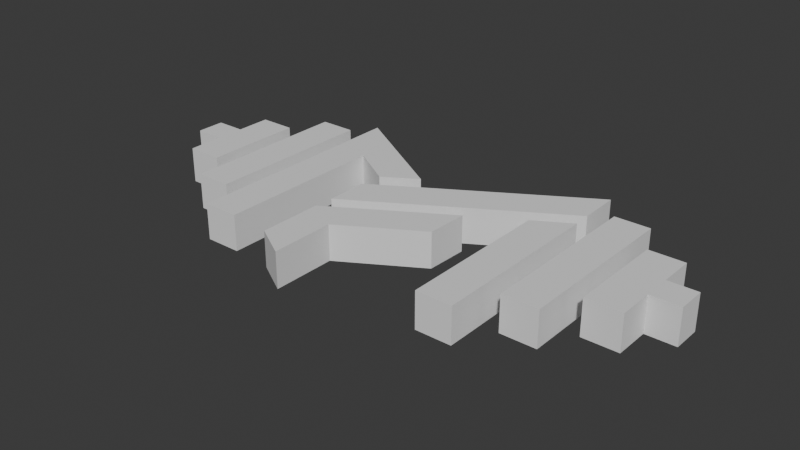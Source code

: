 # Source: micro-fitness-logo-no-letters.blend  (saved by Blender 4.0.36; exported with 4.5.12 LTS)
import bpy
from mathutils import Matrix  # noqa: F401  (used for matrix-valued properties, if any)

bpy.ops.wm.read_factory_settings(use_empty=True)
scene = bpy.context.scene
scene.name = 'Scene'

# ---- collections
col_collection = bpy.data.collections.new('Collection'); scene.collection.children.link(col_collection)

# ---- world
world_world = bpy.data.worlds.new('World'); scene.world = world_world
world_world.use_nodes = True; world_world.node_tree.nodes.clear()
_N = world_world.node_tree.nodes; _L = world_world.node_tree.links
n0 = _N.new('ShaderNodeOutputWorld'); n0.name = 'World Output'; n0.location = (300, 300)
n1 = _N.new('ShaderNodeBackground'); n1.name = 'Background'; n1.location = (10, 300)
n1.inputs[0].default_value = (0.05088, 0.05088, 0.05088, 1.0)
_L.new(n1.outputs[0], n0.inputs[0])
n0.is_active_output = True
world_world.color = (0.05088, 0.05088, 0.05088)
world_world.use_sun_shadow = False
world_world.sun_shadow_jitter_overblur = 0.0

# ---- meshes
me_cube_001 = bpy.data.meshes.new('Cube.001')
me_cube_001.from_pydata([(-1.0, -1.0, -1.0), (0.6555, -0.2857, -1.0), (-1.0, -1.0, 1.0), (0.6555, -0.2857, 1.0), (-1.0, 1.0, -1.0), (0.6555, 0.2857, -1.0), (-1.0, 1.0, 1.0), (0.6555, 0.2857, 1.0), (1.0, -1.0, -1.0), (2.656, -0.2857, -1.0), (1.0, -1.0, 1.0), (2.656, -0.2857, 1.0), (1.0, 1.0, -1.0), (2.656, 0.2857, -1.0), (1.0, 1.0, 1.0), (2.656, 0.2857, 1.0), (1.0, -0.2857, 1.0), (1.0, 0.2857, 1.0), (1.0, -0.2857, -1.0), (1.0, 0.2857, -1.0)], [], [(0, 2, 6, 4), (4, 6, 14, 12), (16, 10, 8, 18), (12, 14, 17, 19), (8, 10, 2, 0), (1, 18, 8, 0, 4, 12, 19, 5), (18, 1, 5, 19), (17, 14, 6, 2, 10, 16, 3, 7), (17, 7, 3, 16), (17, 15, 13, 19), (13, 15, 11, 9), (9, 11, 16, 18), (19, 13, 9, 18), (16, 11, 15, 17)])
_uv = me_cube_001.uv_layers.new(name='UVMap')
_uv.uv.foreach_set('vector', [0.375, 0.0, 0.625, 0.0, 0.625, 0.25, 0.375, 0.25, 0.375, 0.25, 0.625, 0.25, 0.625, 0.5, 0.375, 0.5, 0.625, 0.6607, 0.625, 0.75, 0.375, 0.75, 0.375, 0.6607, 0.375, 0.5, 0.625, 0.5, 0.625, 0.5893, 0.375, 0.5893, 0.375, 0.75, 0.625, 0.75, 0.625, 1.0, 0.375, 1.0, 0.3319, 0.6607, 0.375, 0.6607, 0.375, 0.75, 0.125, 0.75, 0.125, 0.5, 0.375, 0.5, 0.375, 0.5893, 0.3319, 0.5893, 0.375, 0.6607, 0.3319, 0.6607, 0.3319, 0.5893, 0.375, 0.5893, 0.625, 0.5893, 0.625, 0.5, 0.875, 0.5, 0.875, 0.75, 0.625, 0.75, 0.625, 0.6607, 0.6681, 0.6607, 0.6681, 0.5893, 0.625, 0.5893, 0.6681, 0.5893, 0.6681, 0.6607, 0.625, 0.6607, 0.625, 0.2931, 0.625, 0.5, 0.375, 0.5, 0.375, 0.2931, 0.375, 0.5, 0.625, 0.5, 0.625, 0.75, 0.375, 0.75, 0.375, 0.75, 0.625, 0.75, 0.625, 0.9569, 0.375, 0.9569, 0.1681, 0.5, 0.375, 0.5, 0.375, 0.75, 0.1681, 0.75, 0.8319, 0.75, 0.625, 0.75, 0.625, 0.5, 0.8319, 0.5])
me_cube_001.update()
me_cube_005 = bpy.data.meshes.new('Cube.005')
me_cube_005.from_pydata([(-1.0, -1.0, -1.0), (-1.0, -1.0, 1.0), (-1.0, 1.0, -1.0), (-1.0, 1.0, 1.0), (1.0, -1.0, -1.0), (1.0, -1.0, 1.0), (1.0, 1.0, -1.0), (1.0, 1.0, 1.0)], [], [(0, 1, 3, 2), (2, 3, 7, 6), (6, 7, 5, 4), (4, 5, 1, 0), (2, 6, 4, 0), (7, 3, 1, 5)])
_uv = me_cube_005.uv_layers.new(name='UVMap')
_uv.uv.foreach_set('vector', [0.375, 0.0, 0.625, 0.0, 0.625, 0.25, 0.375, 0.25, 0.375, 0.25, 0.625, 0.25, 0.625, 0.5, 0.375, 0.5, 0.375, 0.5, 0.625, 0.5, 0.625, 0.75, 0.375, 0.75, 0.375, 0.75, 0.625, 0.75, 0.625, 1.0, 0.375, 1.0, 0.125, 0.5, 0.375, 0.5, 0.375, 0.75, 0.125, 0.75, 0.625, 0.5, 0.875, 0.5, 0.875, 0.75, 0.625, 0.75])
me_cube_005.update()
me_cube_006 = bpy.data.meshes.new('Cube.006')
me_cube_006.from_pydata([(-1.0, -1.0, -1.0), (-1.0, -1.0, 1.0), (-1.0, 1.0, -1.0), (-1.0, 1.0, 1.0), (1.0, -1.0, -1.0), (1.0, -1.0, 1.0), (1.0, 1.0, -1.0), (1.0, 1.0, 1.0)], [], [(0, 1, 3, 2), (2, 3, 7, 6), (6, 7, 5, 4), (4, 5, 1, 0), (2, 6, 4, 0), (7, 3, 1, 5)])
_uv = me_cube_006.uv_layers.new(name='UVMap')
_uv.uv.foreach_set('vector', [0.375, 0.0, 0.625, 0.0, 0.625, 0.25, 0.375, 0.25, 0.375, 0.25, 0.625, 0.25, 0.625, 0.5, 0.375, 0.5, 0.375, 0.5, 0.625, 0.5, 0.625, 0.75, 0.375, 0.75, 0.375, 0.75, 0.625, 0.75, 0.625, 1.0, 0.375, 1.0, 0.125, 0.5, 0.375, 0.5, 0.375, 0.75, 0.125, 0.75, 0.625, 0.5, 0.875, 0.5, 0.875, 0.75, 0.625, 0.75])
me_cube_006.update()
me_cube_007 = bpy.data.meshes.new('Cube.007')
me_cube_007.from_pydata([(-1.0, -1.0, -1.0), (-1.0, -1.0, 1.0), (-1.008, 0.9768, -1.0), (-1.008, 0.9768, 1.0), (1.0, -1.0, -1.0), (3.521, 0.2068, -1.0), (1.0, -1.0, 1.0), (3.521, 0.2068, 1.0), (5.389, 0.3811, -1.0), (5.389, 0.3811, 1.0), (1.0, 0.4434, 1.0), (1.0, 0.4434, -1.0)], [], [(11, 2, 8, 5), (6, 4, 11, 10), (4, 6, 1, 0), (2, 11, 4, 0), (1, 6, 10, 3), (2, 0, 1, 3), (2, 3, 9, 8), (8, 9, 7, 5), (5, 7, 10, 11), (3, 10, 7, 9)])
_uv = me_cube_007.uv_layers.new(name='UVMap')
_uv.uv.foreach_set('vector', [0.375, 0.5381, 0.125, 0.5, 0.375, 0.5, 0.375, 0.75, 0.625, 0.75, 0.375, 0.75, 0.375, 0.5381, 0.625, 0.5381, 0.375, 0.75, 0.625, 0.75, 0.625, 1.0, 0.375, 1.0, 0.125, 0.5, 0.375, 0.5381, 0.375, 0.75, 0.125, 0.75, 0.875, 0.75, 0.625, 0.75, 0.7644, 0.75, 0.875, 0.5, 0.375, 0.25, 0.375, 0.0, 0.625, 0.0, 0.625, 0.25, 0.375, 0.25, 0.625, 0.25, 0.625, 0.5, 0.375, 0.5, 0.375, 0.5, 0.625, 0.5, 0.625, 0.75, 0.375, 0.75, 0.375, 0.75, 0.625, 0.75, 0.625, 0.8894, 0.375, 0.8894, 0.875, 0.5, 0.7644, 0.75, 0.625, 0.75, 0.625, 0.5])
me_cube_007.update()
me_cube_011 = bpy.data.meshes.new('Cube.011')
me_cube_011.from_pydata([(-9.666, -0.7084, -1.0), (-9.666, -0.7084, 1.0), (-8.42, 1.264, -1.0), (-8.42, 1.264, 1.0), (3.089, -1.113, -1.0), (3.089, -1.113, 1.0), (4.313, 0.8927, -1.0), (4.313, 0.8927, 1.0)], [], [(0, 1, 3, 2), (2, 3, 7, 6), (6, 7, 5, 4), (4, 5, 1, 0), (2, 6, 4, 0), (7, 3, 1, 5)])
_uv = me_cube_011.uv_layers.new(name='UVMap')
_uv.uv.foreach_set('vector', [0.375, 0.0, 0.625, 0.0, 0.625, 0.25, 0.375, 0.25, 0.375, 0.25, 0.625, 0.25, 0.625, 0.5, 0.375, 0.5, 0.375, 0.5, 0.625, 0.5, 0.625, 0.75, 0.375, 0.75, 0.375, 0.75, 0.625, 0.75, 0.625, 1.0, 0.375, 1.0, 0.125, 0.5, 0.375, 0.5, 0.375, 0.75, 0.125, 0.75, 0.625, 0.5, 0.875, 0.5, 0.875, 0.75, 0.625, 0.75])
me_cube_011.update()
me_cube_012 = bpy.data.meshes.new('Cube.012')
me_cube_012.from_pydata([(-10.4, -1.717, -1.0), (-10.4, -1.717, 1.0), (-8.475, 1.266, -1.0), (-8.475, 1.266, 1.0), (-2.467, -0.8662, -1.0), (-9.406, -3.682, -1.0), (-2.467, -0.8662, 1.0), (-9.406, -3.682, 1.0), (-1.138, 1.056, -1.0), (-1.138, 1.056, 1.0), (-7.475, -0.6866, 1.0), (-7.475, -0.6866, -1.0)], [], [(3, 9, 8, 2), (8, 9, 6, 4), (11, 4, 6, 10), (8, 4, 11, 2), (10, 3, 1, 7), (3, 10, 6, 9), (0, 1, 3, 2), (2, 11, 5, 0), (7, 5, 11, 10), (5, 7, 1, 0)])
_uv = me_cube_012.uv_layers.new(name='UVMap')
_uv.uv.foreach_set('vector', [0.625, 0.25, 0.625, 0.5, 0.375, 0.5, 0.375, 0.25, 0.375, 0.5, 0.625, 0.5, 0.625, 0.75, 0.375, 0.75, 0.375, 0.9266, 0.375, 0.75, 0.625, 0.75, 0.625, 0.9266, 0.375, 0.5, 0.375, 0.75, 0.375, 0.5961, 0.125, 0.5, 0.8016, 0.75, 0.875, 0.5, 0.875, 0.75, 0.625, 0.75, 0.875, 0.5, 0.8016, 0.75, 0.625, 0.75, 0.625, 0.5, 0.375, 0.0, 0.625, 0.0, 0.625, 0.25, 0.375, 0.25, 0.125, 0.5, 0.375, 0.5961, 0.375, 0.75, 0.125, 0.75, 0.625, 0.75, 0.375, 0.75, 0.375, 0.5961, 0.625, 0.5961, 0.375, 0.75, 0.625, 0.75, 0.625, 1.0, 0.375, 1.0])
me_cube_012.update()
me_cube_014 = bpy.data.meshes.new('Cube.014')
me_cube_014.from_pydata([(-1.0, -1.0, -1.0), (-1.0, -1.0, 1.0), (-1.0, 0.8182, -1.0), (-1.0, 0.8182, 1.0), (1.0, -1.0, -1.0), (1.0, -1.0, 1.0), (1.0, 1.065, -1.0), (1.0, 1.065, 1.0)], [], [(0, 1, 3, 2), (2, 3, 7, 6), (6, 7, 5, 4), (4, 5, 1, 0), (2, 6, 4, 0), (7, 3, 1, 5)])
_uv = me_cube_014.uv_layers.new(name='UVMap')
_uv.uv.foreach_set('vector', [0.375, 0.0, 0.625, 0.0, 0.625, 0.25, 0.375, 0.25, 0.375, 0.25, 0.625, 0.25, 0.625, 0.5, 0.375, 0.5, 0.375, 0.5, 0.625, 0.5, 0.625, 0.75, 0.375, 0.75, 0.375, 0.75, 0.625, 0.75, 0.625, 1.0, 0.375, 1.0, 0.125, 0.5, 0.375, 0.5, 0.375, 0.75, 0.125, 0.75, 0.625, 0.5, 0.875, 0.5, 0.875, 0.75, 0.625, 0.75])
me_cube_014.update()
me_cube_015 = bpy.data.meshes.new('Cube.015')
me_cube_015.from_pydata([(-1.0, -1.0, -1.0), (0.6555, -0.2857, -1.0), (-1.0, -1.0, 1.0), (0.6555, -0.2857, 1.0), (-1.0, 1.0, -1.0), (0.6555, 0.2857, -1.0), (-1.0, 1.0, 1.0), (0.6555, 0.2857, 1.0), (1.0, -1.0, -1.0), (2.656, -0.2857, -1.0), (1.0, -1.0, 1.0), (2.656, -0.2857, 1.0), (1.0, 1.0, -1.0), (2.656, 0.2857, -1.0), (1.0, 1.0, 1.0), (2.656, 0.2857, 1.0), (1.0, -0.2857, 1.0), (1.0, 0.2857, 1.0), (1.0, -0.2857, -1.0), (1.0, 0.2857, -1.0)], [], [(0, 2, 6, 4), (4, 6, 14, 12), (16, 10, 8, 18), (12, 14, 17, 19), (8, 10, 2, 0), (1, 18, 8, 0, 4, 12, 19, 5), (18, 1, 5, 19), (17, 14, 6, 2, 10, 16, 3, 7), (17, 7, 3, 16), (17, 15, 13, 19), (13, 15, 11, 9), (9, 11, 16, 18), (19, 13, 9, 18), (16, 11, 15, 17)])
_uv = me_cube_015.uv_layers.new(name='UVMap')
_uv.uv.foreach_set('vector', [0.375, 0.0, 0.625, 0.0, 0.625, 0.25, 0.375, 0.25, 0.375, 0.25, 0.625, 0.25, 0.625, 0.5, 0.375, 0.5, 0.625, 0.6607, 0.625, 0.75, 0.375, 0.75, 0.375, 0.6607, 0.375, 0.5, 0.625, 0.5, 0.625, 0.5893, 0.375, 0.5893, 0.375, 0.75, 0.625, 0.75, 0.625, 1.0, 0.375, 1.0, 0.3319, 0.6607, 0.375, 0.6607, 0.375, 0.75, 0.125, 0.75, 0.125, 0.5, 0.375, 0.5, 0.375, 0.5893, 0.3319, 0.5893, 0.375, 0.6607, 0.3319, 0.6607, 0.3319, 0.5893, 0.375, 0.5893, 0.625, 0.5893, 0.625, 0.5, 0.875, 0.5, 0.875, 0.75, 0.625, 0.75, 0.625, 0.6607, 0.6681, 0.6607, 0.6681, 0.5893, 0.625, 0.5893, 0.6681, 0.5893, 0.6681, 0.6607, 0.625, 0.6607, 0.625, 0.2931, 0.625, 0.5, 0.375, 0.5, 0.375, 0.2931, 0.375, 0.5, 0.625, 0.5, 0.625, 0.75, 0.375, 0.75, 0.375, 0.75, 0.625, 0.75, 0.625, 0.9569, 0.375, 0.9569, 0.1681, 0.5, 0.375, 0.5, 0.375, 0.75, 0.1681, 0.75, 0.8319, 0.75, 0.625, 0.75, 0.625, 0.5, 0.8319, 0.5])
me_cube_015.update()

# ---- objects
ob_cube = bpy.data.objects.new('Cube', me_cube_001)
ob_cube_004 = bpy.data.objects.new('Cube.004', me_cube_005)
ob_cube_005 = bpy.data.objects.new('Cube.005', me_cube_006)
ob_cube_006 = bpy.data.objects.new('Cube.006', me_cube_007)
ob_cube_008 = bpy.data.objects.new('Cube.008', me_cube_011)
ob_cube_009 = bpy.data.objects.new('Cube.009', me_cube_012)
ob_cube_011 = bpy.data.objects.new('Cube.011', me_cube_014)
ob_cube_002 = bpy.data.objects.new('Cube.002', me_cube_015)

# ---- transforms, parenting, visibility, modifiers, constraints
ob_cube.location = (33.0, 0.0, 2.5)
ob_cube.scale = (2.5, 7.0, 2.5)
ob_cube_004.location = (-22.57, 0.0, 2.5)
ob_cube_004.scale = (2.5, 12.0, 2.5)
ob_cube_005.location = (25.78, 0.0, 2.5)
ob_cube_005.scale = (2.5, 12.0, 2.5)
ob_cube_006.location = (-15.14, -0.9406, 2.5)
ob_cube_006.scale = (2.5, 16.5, 2.5)
ob_cube_008.location = (12.71, 8.123, 2.5)
ob_cube_008.rotation_euler = (0.0, -0.0, 0.5725)
ob_cube_008.scale = (2.5, 2.5, 2.5)
ob_cube_009.location = (12.71, -0.2977, 2.5)
ob_cube_009.rotation_euler = (0.0, -0.0, 0.5725)
ob_cube_009.scale = (2.5, 2.5, 2.5)
ob_cube_011.location = (18.3, -5.326, 2.5)
ob_cube_011.scale = (2.5, 12.0, 2.5)
ob_cube_002.location = (-29.94, 0.0, 2.5)
ob_cube_002.scale = (-2.5, 7.0, 2.5)

# ---- collection membership
col_collection.objects.link(ob_cube)
col_collection.objects.link(ob_cube_004)
col_collection.objects.link(ob_cube_005)
col_collection.objects.link(ob_cube_006)
col_collection.objects.link(ob_cube_008)
col_collection.objects.link(ob_cube_009)
col_collection.objects.link(ob_cube_011)
col_collection.objects.link(ob_cube_002)

# ---- scene / render settings (as saved in the file)
scene.frame_start = 1; scene.frame_end = 250; scene.frame_set(1)
scene.render.engine = 'BLENDER_EEVEE_NEXT'
scene.cycles.sampling_pattern = 'TABULATED_SOBOL'
scene.unit_settings.scale_length = 0.001
bpy.context.view_layer.update()

# ---- added for rendering (the .blend has no active camera and no usable light): camera, sun
cam_auto = bpy.data.cameras.new('AutoCamera')
cam_auto.lens = 50.0
cam_auto.sensor_width = 36.0
cam_auto.clip_end = 1390.64
ob_auto_camera = bpy.data.objects.new('AutoCamera', cam_auto)
scene.collection.objects.link(ob_auto_camera)
ob_auto_camera.location = (80.7692, -97.8345, 65.8911)
ob_auto_camera.rotation_euler = (1.09748, -7.21219e-08, 0.694738)
scene.camera = ob_auto_camera
light_auto_sun = bpy.data.lights.new('AutoSun', 'SUN')
light_auto_sun.energy = 3.0
light_auto_sun.angle = 0.0523599
ob_auto_sun = bpy.data.objects.new('AutoSun', light_auto_sun)
scene.collection.objects.link(ob_auto_sun)
ob_auto_sun.rotation_euler = (0.872665, 0.174533, 0.523599)
bpy.context.view_layer.update()
